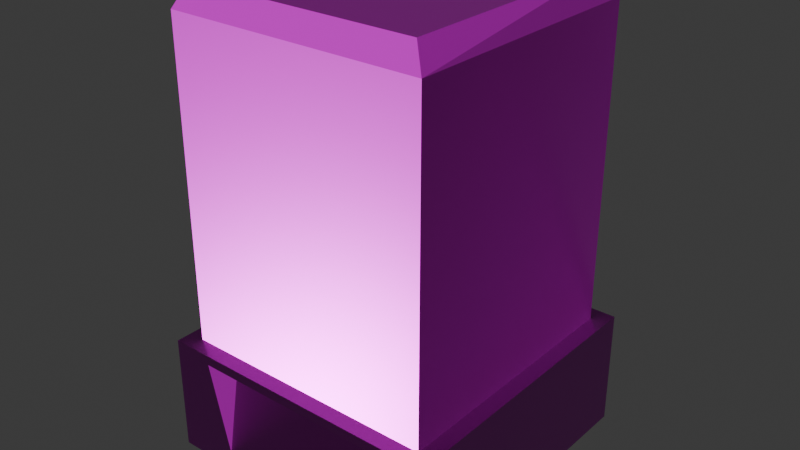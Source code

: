 # Source: 3d-printer-sla.blend  (saved by Blender 5.0.119; exported with 4.5.12 LTS)
import bpy
from mathutils import Matrix  # noqa: F401  (used for matrix-valued properties, if any)

bpy.ops.wm.read_factory_settings(use_empty=True)
scene = bpy.context.scene
scene.name = 'Scene'

# ---- collections
col_collection = bpy.data.collections.new('Collection'); scene.collection.children.link(col_collection)

# ---- images (referenced by path relative to the original .blend; pixels are not part of the script)
import os
ASSET_DIR = os.environ.get("B2B_ASSET_DIR", "")  # directory of the original .blend (textures are referenced by path, not embedded)
HERE = os.path.dirname(os.path.abspath(__file__))  # packed textures are extracted next to this script under _unpacked/

def load_image(name, relpath, width, height, colorspace="sRGB"):
    """Load a texture the original file referenced (path relative to the .blend, or extracted next to this script)."""
    p = next((c for c in (os.path.join(HERE, relpath), os.path.join(ASSET_DIR, relpath)) if relpath and os.path.exists(c)), "")
    if p:
        img = bpy.data.images.load(p, check_existing=True)
        img.name = name
    else:  # same state as the original file: an image datablock whose file is absent (Cycles renders it pink)
        img = bpy.data.images.new(name, width, height)
        img.source = "FILE"
        img.filepath = "//" + (relpath or name)
    img.colorspace_settings.name = colorspace
    return img
img_3d_printer_sla_worm_001_height_png_001 = load_image('3d-printer-sla_WORM.001_Height.png.001', 'textures/3d-printer-sla/3d-printer-sla_WORM.001_Height.png', 1024, 1024, 'Non-Color')
img_3d_printer_sla_worm_001_basecolor_png_001 = load_image('3d-printer-sla_WORM.001_BaseColor.png.001', 'textures/3d-printer-sla/3d-printer-sla_WORM.001_BaseColor.png', 1024, 1024, 'sRGB')
img_3d_printer_sla_worm_001_metallic_png_001 = load_image('3d-printer-sla_WORM.001_Metallic.png.001', 'textures/3d-printer-sla/3d-printer-sla_WORM.001_Metallic.png', 1024, 1024, 'Non-Color')
img_3d_printer_sla_worm_001_roughness_png_001 = load_image('3d-printer-sla_WORM.001_Roughness.png.001', 'textures/3d-printer-sla/3d-printer-sla_WORM.001_Roughness.png', 1024, 1024, 'Non-Color')
img_3d_printer_sla_worm_001_normal_png_001 = load_image('3d-printer-sla_WORM.001_Normal.png.001', 'textures/3d-printer-sla/3d-printer-sla_WORM.001_Normal.png', 1024, 1024, 'Non-Color')

# ---- materials (node trees are filled in below, after node groups)
mat_worm_001 = bpy.data.materials.new('WORM.001')
mat_worm_001.use_backface_culling_lightprobe_volume = False
mat_worm_001.use_transparent_shadow = False

# ---- material node trees
mat_worm_001.use_nodes = True; mat_worm_001.node_tree.nodes.clear()
_N = mat_worm_001.node_tree.nodes; _L = mat_worm_001.node_tree.links
n0 = _N.new('ShaderNodeBsdfPrincipled'); n0.name = 'Principled BSDF'; n0.location = (10, 300)
n0.distribution = 'GGX'
n0.subsurface_method = 'RANDOM_WALK_SKIN'
n0.inputs[3].default_value = 1.45
n0.inputs[27].default_value = (0.0, 0.0, 0.0, 1.0)
n0.inputs[28].default_value = 1.0
n1 = _N.new('ShaderNodeOutputMaterial'); n1.name = 'Material Output'; n1.location = (300, 300)
n2 = _N.new('ShaderNodeTexImage'); n2.name = 'Image Texture'; n2.location = (84, -876)
n2.label = 'Displacement'
n2.image = img_3d_printer_sla_worm_001_height_png_001
n3 = _N.new('ShaderNodeDisplacement'); n3.name = 'Displacement'; n3.location = (110, -400)
n4 = _N.new('ShaderNodeTexImage'); n4.name = 'Image Texture.001'; n4.location = (84, -36)
n4.label = 'Base Color'
n4.image = img_3d_printer_sla_worm_001_basecolor_png_001
n5 = _N.new('ShaderNodeTexImage'); n5.name = 'Image Texture.002'; n5.location = (84, -316)
n5.label = 'Metallic'
n5.image = img_3d_printer_sla_worm_001_metallic_png_001
n6 = _N.new('ShaderNodeTexImage'); n6.name = 'Image Texture.003'; n6.location = (84, -596)
n6.label = 'Roughness'
n6.image = img_3d_printer_sla_worm_001_roughness_png_001
n7 = _N.new('ShaderNodeTexImage'); n7.name = 'Image Texture.004'; n7.location = (84, -1156)
n7.label = 'Normal'
n7.image = img_3d_printer_sla_worm_001_normal_png_001
n8 = _N.new('ShaderNodeNormalMap'); n8.name = 'Normal Map'; n8.location = (-240, -620)
n9 = _N.new('ShaderNodeMapping'); n9.name = 'Mapping'; n9.location = (229, -36)
n10 = _N.new('NodeReroute'); n10.name = 'Reroute'; n10.location = (34, -706)
n10.width = 14
n10.socket_idname = 'NodeSocketVector'
n11 = _N.new('ShaderNodeTexCoord'); n11.name = 'Texture Coordinate'; n11.location = (29, -36)
n12 = _N.new('NodeFrame'); n12.name = 'Frame'; n12.location = (-1269, 336)
n12.label = 'Mapping'
n12.width = 398
n13 = _N.new('NodeFrame'); n13.name = 'Frame.001'; n13.location = (-624, 536)
n13.label = 'Textures'
n13.width = 353
n2.parent = n13
n4.parent = n13
n5.parent = n13
n6.parent = n13
n7.parent = n13
n9.parent = n12
n10.parent = n13
n11.parent = n12
_L.new(n0.outputs[0], n1.inputs[0])
_L.new(n2.outputs[0], n3.inputs[0])
_L.new(n3.outputs[0], n1.inputs[2])
_L.new(n4.outputs[0], n0.inputs[0])
_L.new(n5.outputs[0], n0.inputs[1])
_L.new(n6.outputs[0], n0.inputs[2])
_L.new(n7.outputs[0], n8.inputs[1])
_L.new(n8.outputs[0], n0.inputs[5])
_L.new(n10.outputs[0], n4.inputs[0])
_L.new(n10.outputs[0], n5.inputs[0])
_L.new(n10.outputs[0], n6.inputs[0])
_L.new(n10.outputs[0], n2.inputs[0])
_L.new(n10.outputs[0], n7.inputs[0])
_L.new(n9.outputs[0], n10.inputs[0])
_L.new(n11.outputs[2], n9.inputs[0])
n1.is_active_output = True

# ---- world
world_world = bpy.data.worlds.new('World'); scene.world = world_world
world_world.use_nodes = True; world_world.node_tree.nodes.clear()
_N = world_world.node_tree.nodes; _L = world_world.node_tree.links
n0 = _N.new('ShaderNodeOutputWorld'); n0.name = 'World Output'; n0.location = (200, 100)
n1 = _N.new('ShaderNodeBackground'); n1.name = 'Background'; n1.location = (-200, 100)
n1.inputs[0].default_value = (0.05088, 0.05088, 0.05088, 1.0)
_L.new(n1.outputs[0], n0.inputs[0])
n0.is_active_output = True
world_world.color = (0.05088, 0.05088, 0.05088)
world_world.sun_shadow_jitter_overblur = 0.0

# ---- meshes
me_3d_printer_sla_lod_1 = bpy.data.meshes.new('3d-Printer-SLA-LOD-1')
me_3d_printer_sla_lod_1.from_pydata([(-0.385, 0.385, 0.0), (0.385, 0.385, 0.0), (-0.385, 0.385, 0.3125), (0.385, 0.385, 0.3125), (0.1933, -0.3675, 0.2363), (0.1933, -0.3958, 0.07615), (-0.1933, -0.3675, 0.2363), (-0.385, -0.4, 0.3125), (0.385, -0.4, 0.3125), (0.385, -0.4, 0.0), (-0.385, -0.4, 0.0), (-0.1933, -0.3957, 0.07472), (0.2763, -0.4, 0.2873), (0.2763, -0.4, 0.0252), (-0.2763, -0.4, 0.0252), (-0.2763, -0.4, 0.2873), (0.2177, -0.3632, 0.2605), (0.2177, -0.4, 0.05201), (-0.2177, -0.3632, 0.2605), (-0.2177, -0.4, 0.0504), (-0.3419, 0.3395, 1.145), (0.3419, 0.3395, 1.145), (-0.3419, 0.3395, 0.3125), (0.3419, 0.3395, 0.3125), (-0.3419, -0.3577, 0.3125), (-0.3419, -0.3577, 1.145), (0.3419, -0.3577, 1.145), (0.3419, -0.3577, 0.3125), (-0.3077, 0.2974, 1.207), (0.3077, 0.2974, 1.207), (0.3077, -0.33, 1.207), (-0.3077, -0.33, 1.207)], [], [(1, 9, 10, 0), (0, 10, 7, 2), (0, 2, 3, 1), (7, 8, 3, 2), (22, 24, 25, 20), (12, 13, 9, 8), (13, 14, 10, 9), (14, 15, 7, 10), (15, 12, 8, 7), (18, 16, 12, 15), (19, 18, 15, 14), (17, 19, 14, 13), (16, 17, 13, 12), (4, 5, 17, 16), (6, 4, 16, 18), (5, 11, 19, 17), (11, 6, 18, 19), (4, 6, 11, 5), (21, 26, 27, 23), (22, 20, 21, 23), (28, 31, 30, 29), (20, 25, 31, 28), (27, 26, 25, 24), (26, 21, 29, 30), (25, 26, 30, 31), (21, 20, 28, 29), (1, 3, 8, 9)])
_uv = me_3d_printer_sla_lod_1.uv_layers.new(name='UVMap')
_uv.uv.foreach_set('vector', [0.6492, 0.2475, 0.5243, 0.1226, 0.6468, 0.0001072, 0.7717, 0.125, 0.7717, 0.125, 0.8966, 0.0001072, 0.9463, 0.04983, 0.8214, 0.1747, 0.7717, 0.125, 0.8214, 0.1747, 0.6989, 0.2972, 0.6492, 0.2475, 0.9463, 0.2996, 0.8238, 0.4221, 0.6989, 0.2972, 0.8214, 0.1747, 0.5241, 0.3565, 0.4844, 0.5316, 0.2835, 0.4724, 0.344, 0.3386, 0.8459, 0.4082, 0.8893, 0.4539, 0.8755, 0.4763, 0.8238, 0.4221, 0.8893, 0.4539, 0.9784, 0.3631, 0.9999, 0.3495, 0.8755, 0.4763, 0.9784, 0.3631, 0.9326, 0.3212, 0.9463, 0.2996, 0.9999, 0.3495, 0.9326, 0.3212, 0.8459, 0.4082, 0.8238, 0.4221, 0.9463, 0.2996, 0.9288, 0.3396, 0.8636, 0.4037, 0.8459, 0.4082, 0.9326, 0.3212, 0.965, 0.3686, 0.9288, 0.3396, 0.9326, 0.3212, 0.9784, 0.3631, 0.8943, 0.4401, 0.965, 0.3686, 0.9784, 0.3631, 0.8893, 0.4539, 0.8636, 0.4037, 0.8943, 0.4401, 0.8893, 0.4539, 0.8459, 0.4082, 0.5298, 0.569, 0.5664, 0.569, 0.5719, 0.5745, 0.5243, 0.5745, 0.5298, 0.482, 0.5298, 0.569, 0.5243, 0.5745, 0.5243, 0.4765, 0.5664, 0.569, 0.5667, 0.482, 0.5723, 0.4765, 0.5719, 0.5745, 0.5667, 0.482, 0.5298, 0.482, 0.5243, 0.4765, 0.5723, 0.4765, 0.5298, 0.569, 0.5298, 0.482, 0.5667, 0.482, 0.5664, 0.569, 0.3344, 0.2064, 0.2688, 0.0544, 0.4786, 0.0001072, 0.5241, 0.1758, 0.5241, 0.3565, 0.344, 0.3386, 0.3344, 0.2064, 0.5241, 0.1758, 0.3284, 0.3368, 0.1986, 0.3486, 0.187, 0.2214, 0.3168, 0.2095, 0.344, 0.3386, 0.2835, 0.4724, 0.272, 0.4605, 0.3284, 0.3368, 0.0001072, 0.2313, 0.1723, 0.2156, 0.1852, 0.357, 0.01301, 0.3727, 0.2688, 0.0544, 0.3344, 0.2064, 0.3168, 0.2095, 0.2554, 0.06762, 0.1852, 0.357, 0.1723, 0.2156, 0.187, 0.2214, 0.1986, 0.3486, 0.3344, 0.2064, 0.344, 0.3386, 0.3284, 0.3368, 0.3168, 0.2095, 0.6492, 0.2475, 0.6989, 0.2972, 0.574, 0.4221, 0.5243, 0.3724])
me_3d_printer_sla_lod_1.materials.append(mat_worm_001)
me_3d_printer_sla_lod_1.update()

# ---- objects
ob_3d_printer_sla_lod_1 = bpy.data.objects.new('3d-Printer-SLA-LOD-1', me_3d_printer_sla_lod_1)

# ---- transforms, parenting, visibility, modifiers, constraints
ob_3d_printer_sla_lod_1.location = (0.0, 0.0, 0.0)

# ---- collection membership
col_collection.objects.link(ob_3d_printer_sla_lod_1)

# ---- scene / render settings (as saved in the file)
scene.frame_start = 1; scene.frame_end = 250; scene.frame_set(1)
scene.render.engine = 'BLENDER_EEVEE_NEXT'
scene.render.bake_bias = 0.0
scene.render.bake_samples = 0
scene.cycles.sampling_pattern = 'TABULATED_SOBOL'
scene.eevee.use_volume_custom_range = False
bpy.context.view_layer.update()

# ---- added for rendering (the .blend has no active camera and no usable light): camera, sun
cam_auto = bpy.data.cameras.new('AutoCamera')
cam_auto.lens = 50.0
cam_auto.sensor_width = 36.0
cam_auto.clip_end = 1000.0
ob_auto_camera = bpy.data.objects.new('AutoCamera', cam_auto)
scene.collection.objects.link(ob_auto_camera)
ob_auto_camera.location = (1.51095, -1.82064, 1.81246)
ob_auto_camera.rotation_euler = (1.09748, -7.21219e-08, 0.694738)
scene.camera = ob_auto_camera
light_auto_sun = bpy.data.lights.new('AutoSun', 'SUN')
light_auto_sun.energy = 3.0
light_auto_sun.angle = 0.0523599
ob_auto_sun = bpy.data.objects.new('AutoSun', light_auto_sun)
scene.collection.objects.link(ob_auto_sun)
ob_auto_sun.rotation_euler = (0.872665, 0.174533, 0.523599)
bpy.context.view_layer.update()
